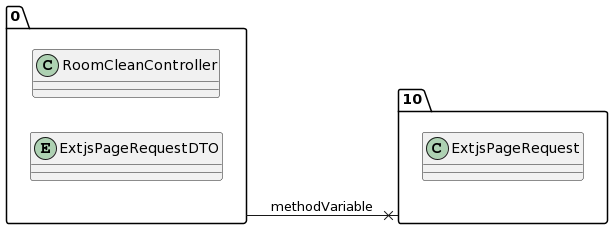

The diagram above was rendered by PlantUML. Its source (embedded in the PNG):
@startuml
allow_mixing
left to right direction
package "0"{
class RoomCleanController
entity ExtjsPageRequestDTO

}
package "10"{
class ExtjsPageRequest

}
"0" --x "10":methodVariable
@enduml